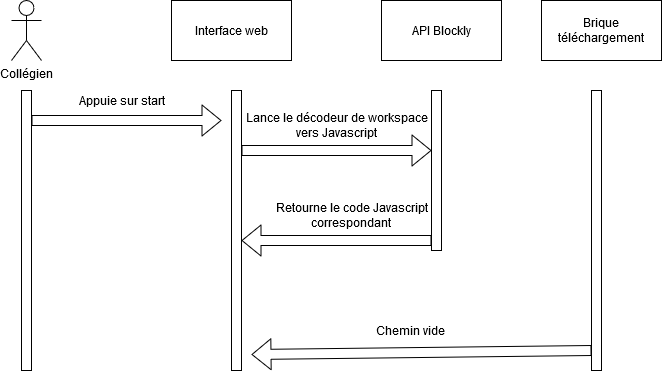

The diagram above was exported from draw.io. Its source (the exported page's mxGraphModel, read from the mxfile embedded in the PNG):
<mxGraphModel dx="868" dy="451" grid="1" gridSize="10" guides="1" tooltips="1" connect="1" arrows="1" fold="1" page="1" pageScale="1" pageWidth="827" pageHeight="1169" math="0" shadow="0">
  <root>
    <mxCell id="_YAQ-8Ed254e9XuRui84-0" />
    <mxCell id="_YAQ-8Ed254e9XuRui84-1" parent="_YAQ-8Ed254e9XuRui84-0" />
    <mxCell id="CLb_tmKfM4g-abMht6mP-0" value="&lt;div&gt;Collégien&lt;/div&gt;" style="shape=umlActor;verticalLabelPosition=bottom;labelBackgroundColor=#ffffff;verticalAlign=top;html=1;outlineConnect=0;" parent="_YAQ-8Ed254e9XuRui84-1" vertex="1">
      <mxGeometry x="130" y="30" width="30" height="60" as="geometry" />
    </mxCell>
    <mxCell id="CLb_tmKfM4g-abMht6mP-1" value="" style="rounded=0;whiteSpace=wrap;html=1;" parent="_YAQ-8Ed254e9XuRui84-1" vertex="1">
      <mxGeometry x="140" y="120" width="10" height="280" as="geometry" />
    </mxCell>
    <mxCell id="CLb_tmKfM4g-abMht6mP-2" value="" style="rounded=0;whiteSpace=wrap;html=1;" parent="_YAQ-8Ed254e9XuRui84-1" vertex="1">
      <mxGeometry x="350" y="120" width="10" height="280" as="geometry" />
    </mxCell>
    <mxCell id="CLb_tmKfM4g-abMht6mP-3" value="Interface web" style="rounded=0;whiteSpace=wrap;html=1;" parent="_YAQ-8Ed254e9XuRui84-1" vertex="1">
      <mxGeometry x="290" y="30" width="120" height="60" as="geometry" />
    </mxCell>
    <mxCell id="CLb_tmKfM4g-abMht6mP-4" value="" style="shape=flexArrow;endArrow=classic;html=1;" parent="_YAQ-8Ed254e9XuRui84-1" edge="1">
      <mxGeometry width="50" height="50" relative="1" as="geometry">
        <mxPoint x="150" y="150" as="sourcePoint" />
        <mxPoint x="340" y="150" as="targetPoint" />
      </mxGeometry>
    </mxCell>
    <mxCell id="CLb_tmKfM4g-abMht6mP-5" value="Appuie sur start" style="text;html=1;align=center;verticalAlign=middle;resizable=0;points=[];autosize=1;" parent="_YAQ-8Ed254e9XuRui84-1" vertex="1">
      <mxGeometry x="190" y="120" width="100" height="20" as="geometry" />
    </mxCell>
    <mxCell id="CLb_tmKfM4g-abMht6mP-6" value="API Blockly" style="rounded=0;whiteSpace=wrap;html=1;" parent="_YAQ-8Ed254e9XuRui84-1" vertex="1">
      <mxGeometry x="500" y="30" width="120" height="60" as="geometry" />
    </mxCell>
    <mxCell id="CLb_tmKfM4g-abMht6mP-7" value="" style="rounded=0;whiteSpace=wrap;html=1;" parent="_YAQ-8Ed254e9XuRui84-1" vertex="1">
      <mxGeometry x="550" y="120" width="10" height="160" as="geometry" />
    </mxCell>
    <mxCell id="CLb_tmKfM4g-abMht6mP-8" value="" style="shape=flexArrow;endArrow=classic;html=1;" parent="_YAQ-8Ed254e9XuRui84-1" edge="1">
      <mxGeometry width="50" height="50" relative="1" as="geometry">
        <mxPoint x="360" y="180" as="sourcePoint" />
        <mxPoint x="550" y="180" as="targetPoint" />
      </mxGeometry>
    </mxCell>
    <mxCell id="CLb_tmKfM4g-abMht6mP-9" value="&lt;div&gt;Lance le décodeur de workspace&lt;/div&gt;&lt;div&gt;vers Javascript&lt;br&gt;&lt;/div&gt;" style="text;html=1;align=center;verticalAlign=middle;resizable=0;points=[];autosize=1;" parent="_YAQ-8Ed254e9XuRui84-1" vertex="1">
      <mxGeometry x="360" y="140" width="190" height="30" as="geometry" />
    </mxCell>
    <mxCell id="CLb_tmKfM4g-abMht6mP-10" value="" style="shape=flexArrow;endArrow=classic;html=1;" parent="_YAQ-8Ed254e9XuRui84-1" edge="1">
      <mxGeometry width="50" height="50" relative="1" as="geometry">
        <mxPoint x="550" y="270" as="sourcePoint" />
        <mxPoint x="360" y="270" as="targetPoint" />
      </mxGeometry>
    </mxCell>
    <mxCell id="CLb_tmKfM4g-abMht6mP-11" value="&lt;div&gt;Retourne le code Javascript&lt;/div&gt;&lt;div&gt;correspondant&lt;br&gt;&lt;/div&gt;" style="text;html=1;align=center;verticalAlign=middle;resizable=0;points=[];autosize=1;" parent="_YAQ-8Ed254e9XuRui84-1" vertex="1">
      <mxGeometry x="390" y="230" width="160" height="30" as="geometry" />
    </mxCell>
    <mxCell id="CLb_tmKfM4g-abMht6mP-12" value="" style="rounded=0;whiteSpace=wrap;html=1;" parent="_YAQ-8Ed254e9XuRui84-1" vertex="1">
      <mxGeometry x="710" y="120" width="10" height="280" as="geometry" />
    </mxCell>
    <mxCell id="CLb_tmKfM4g-abMht6mP-13" value="Brique téléchargement" style="rounded=0;whiteSpace=wrap;html=1;" parent="_YAQ-8Ed254e9XuRui84-1" vertex="1">
      <mxGeometry x="660" y="30" width="120" height="60" as="geometry" />
    </mxCell>
    <mxCell id="CLb_tmKfM4g-abMht6mP-14" value="" style="shape=flexArrow;endArrow=classic;html=1;" parent="_YAQ-8Ed254e9XuRui84-1" edge="1">
      <mxGeometry width="50" height="50" relative="1" as="geometry">
        <mxPoint x="710" y="380" as="sourcePoint" />
        <mxPoint x="370" y="384" as="targetPoint" />
      </mxGeometry>
    </mxCell>
    <mxCell id="CLb_tmKfM4g-abMht6mP-15" value="Chemin vide" style="text;html=1;align=center;verticalAlign=middle;resizable=0;points=[];autosize=1;" parent="_YAQ-8Ed254e9XuRui84-1" vertex="1">
      <mxGeometry x="489" y="350" width="80" height="20" as="geometry" />
    </mxCell>
  </root>
</mxGraphModel>